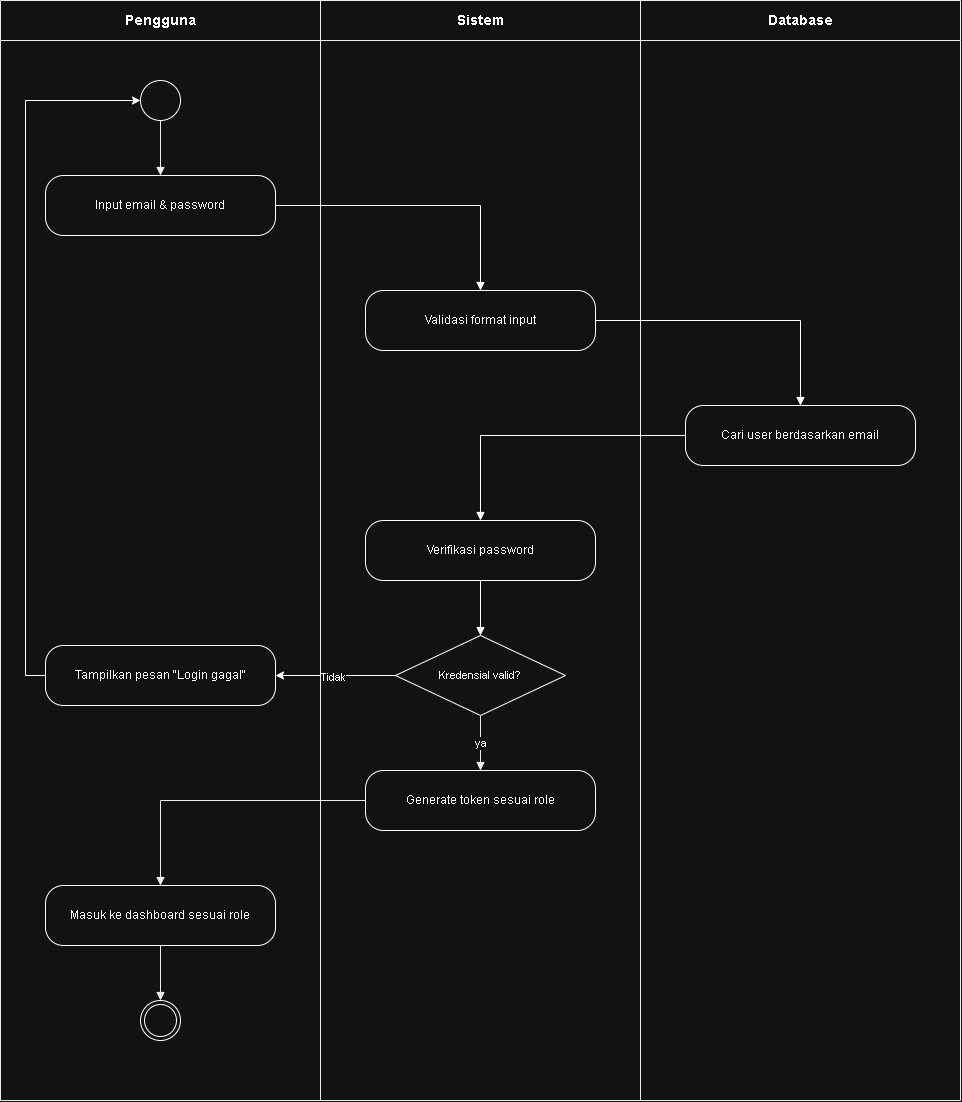

The diagram above was exported from draw.io. Its source (the exported page's mxGraphModel, read from the mxfile embedded in the PNG):
<mxGraphModel dx="1202" dy="809" grid="1" gridSize="10" guides="1" tooltips="1" connect="1" arrows="1" fold="1" page="1" pageScale="1" pageWidth="850" pageHeight="1100" math="0" shadow="0">
  <root>
    <mxCell id="0" />
    <mxCell id="1" parent="0" />
    <mxCell id="01Login_lane0" parent="1" style="swimlane;html=1;startSize=40;horizontal=1;fontSize=14;fontStyle=1;fillColor=none;strokeColor=#000000;" value="Pengguna" vertex="1">
      <mxGeometry height="1100" width="320" as="geometry" />
    </mxCell>
    <mxCell id="01Login_1" parent="01Login_lane0" style="ellipse;html=1;" value="" vertex="1">
      <mxGeometry height="40" width="40" x="140" y="80" as="geometry" />
    </mxCell>
    <mxCell id="01Login_2" parent="01Login_lane0" style="rounded=1;whiteSpace=wrap;html=1;arcSize=30;fontSize=12;verticalAlign=middle;" value="Input email &amp;amp; password" vertex="1">
      <mxGeometry height="60" width="230" x="45" y="175" as="geometry" />
    </mxCell>
    <mxCell id="01Login_8" parent="01Login_lane0" style="rounded=1;whiteSpace=wrap;html=1;arcSize=30;fontSize=12;verticalAlign=middle;" value="Masuk ke dashboard sesuai role" vertex="1">
      <mxGeometry height="60" width="230" x="45" y="885" as="geometry" />
    </mxCell>
    <mxCell id="01Login_9" parent="01Login_lane0" style="ellipse;html=1;shape=endState;" value="" vertex="1">
      <mxGeometry height="40" width="40" x="140" y="1000" as="geometry" />
    </mxCell>
    <mxCell id="xOVRjdQF0m0uJ3_g5tLX-3" edge="1" parent="01Login_lane0" source="01Login_10" style="edgeStyle=orthogonalEdgeStyle;rounded=0;orthogonalLoop=1;jettySize=auto;html=1;exitX=0;exitY=0.5;exitDx=0;exitDy=0;entryX=0;entryY=0.5;entryDx=0;entryDy=0;" target="01Login_1">
      <mxGeometry relative="1" as="geometry" />
    </mxCell>
    <mxCell id="01Login_10" parent="01Login_lane0" style="rounded=1;whiteSpace=wrap;html=1;arcSize=30;fontSize=12;verticalAlign=middle;" value="Tampilkan pesan &amp;quot;Login gagal&amp;quot;" vertex="1">
      <mxGeometry height="60" width="230" x="45" y="645" as="geometry" />
    </mxCell>
    <mxCell id="01Login_lane1" parent="1" style="swimlane;html=1;startSize=40;horizontal=1;fontSize=14;fontStyle=1;fillColor=none;strokeColor=#000000;" value="Sistem" vertex="1">
      <mxGeometry height="1100" width="320" x="320" as="geometry" />
    </mxCell>
    <mxCell id="01Login_3" parent="01Login_lane1" style="rounded=1;whiteSpace=wrap;html=1;arcSize=30;fontSize=12;verticalAlign=middle;" value="Validasi format input" vertex="1">
      <mxGeometry height="60" width="230" x="45" y="290" as="geometry" />
    </mxCell>
    <mxCell id="01Login_5" parent="01Login_lane1" style="rounded=1;whiteSpace=wrap;html=1;arcSize=30;fontSize=12;verticalAlign=middle;" value="Verifikasi password" vertex="1">
      <mxGeometry height="60" width="230" x="45" y="520" as="geometry" />
    </mxCell>
    <mxCell id="01Login_6" parent="01Login_lane1" style="rhombus;whiteSpace=wrap;html=1;fontSize=11;" value="Kredensial valid?" vertex="1">
      <mxGeometry height="80" width="170" x="75" y="635" as="geometry" />
    </mxCell>
    <mxCell id="01Login_7" parent="01Login_lane1" style="rounded=1;whiteSpace=wrap;html=1;arcSize=30;fontSize=12;verticalAlign=middle;" value="Generate token sesuai role" vertex="1">
      <mxGeometry height="60" width="230" x="45" y="770" as="geometry" />
    </mxCell>
    <mxCell id="01Login_lane2" parent="1" style="swimlane;html=1;startSize=40;horizontal=1;fontSize=14;fontStyle=1;fillColor=none;strokeColor=#000000;" value="Database" vertex="1">
      <mxGeometry height="1100" width="320" x="640" as="geometry" />
    </mxCell>
    <mxCell id="01Login_4" parent="01Login_lane2" style="rounded=1;whiteSpace=wrap;html=1;arcSize=30;fontSize=12;verticalAlign=middle;" value="Cari user berdasarkan email" vertex="1">
      <mxGeometry height="60" width="230" x="45" y="405" as="geometry" />
    </mxCell>
    <mxCell id="01Login_e1" edge="1" parent="1" source="01Login_1" style="edgeStyle=orthogonalEdgeStyle;rounded=0;html=1;endArrow=block;endFill=1;strokeColor=#000000;fontSize=11;labelBackgroundColor=#FFFFFF;" target="01Login_2" value="">
      <mxGeometry relative="1" as="geometry" />
    </mxCell>
    <mxCell id="01Login_e2" edge="1" parent="1" source="01Login_2" style="edgeStyle=orthogonalEdgeStyle;rounded=0;html=1;endArrow=block;endFill=1;fontSize=11;labelBackgroundColor=#FFFFFF;" target="01Login_3" value="">
      <mxGeometry relative="1" as="geometry" />
    </mxCell>
    <mxCell id="01Login_e3" edge="1" parent="1" source="01Login_3" style="edgeStyle=orthogonalEdgeStyle;rounded=0;html=1;endArrow=block;endFill=1;fontSize=11;labelBackgroundColor=#FFFFFF;" target="01Login_4" value="">
      <mxGeometry relative="1" as="geometry" />
    </mxCell>
    <mxCell id="01Login_e4" edge="1" parent="1" source="01Login_4" style="edgeStyle=orthogonalEdgeStyle;rounded=0;html=1;endArrow=block;endFill=1;fontSize=11;labelBackgroundColor=#FFFFFF;" target="01Login_5" value="">
      <mxGeometry relative="1" as="geometry" />
    </mxCell>
    <mxCell id="01Login_e5" edge="1" parent="1" source="01Login_5" style="edgeStyle=orthogonalEdgeStyle;rounded=0;html=1;endArrow=block;endFill=1;fontSize=11;labelBackgroundColor=#FFFFFF;" target="01Login_6" value="">
      <mxGeometry relative="1" as="geometry" />
    </mxCell>
    <mxCell id="01Login_e6" edge="1" parent="1" source="01Login_7" style="edgeStyle=orthogonalEdgeStyle;rounded=0;html=1;endArrow=block;endFill=1;strokeColor=#000000;fontSize=11;labelBackgroundColor=#FFFFFF;" target="01Login_8" value="">
      <mxGeometry relative="1" as="geometry" />
    </mxCell>
    <mxCell id="01Login_e7" edge="1" parent="1" source="01Login_8" style="edgeStyle=orthogonalEdgeStyle;rounded=0;html=1;endArrow=block;endFill=1;strokeColor=#000000;fontSize=11;labelBackgroundColor=#FFFFFF;" target="01Login_9" value="">
      <mxGeometry relative="1" as="geometry" />
    </mxCell>
    <mxCell id="01Login_e8" edge="1" parent="1" source="01Login_6" style="edgeStyle=orthogonalEdgeStyle;rounded=0;html=1;endArrow=block;endFill=1;strokeColor=#000000;fontSize=11;labelBackgroundColor=#FFFFFF;" target="01Login_7" value="ya">
      <mxGeometry relative="1" as="geometry" />
    </mxCell>
    <mxCell id="MkBRGPAr8Fn43NUu03WP-1" edge="1" parent="1" source="01Login_6" style="edgeStyle=orthogonalEdgeStyle;rounded=0;orthogonalLoop=1;jettySize=auto;html=1;exitX=0;exitY=0.5;exitDx=0;exitDy=0;" target="01Login_10">
      <mxGeometry relative="1" as="geometry" />
    </mxCell>
    <mxCell id="xOVRjdQF0m0uJ3_g5tLX-1" connectable="0" parent="MkBRGPAr8Fn43NUu03WP-1" style="edgeLabel;html=1;align=center;verticalAlign=middle;resizable=0;points=[];" value="Tidak" vertex="1">
      <mxGeometry relative="1" x="0.0548" y="1" as="geometry">
        <mxPoint as="offset" />
      </mxGeometry>
    </mxCell>
  </root>
</mxGraphModel>